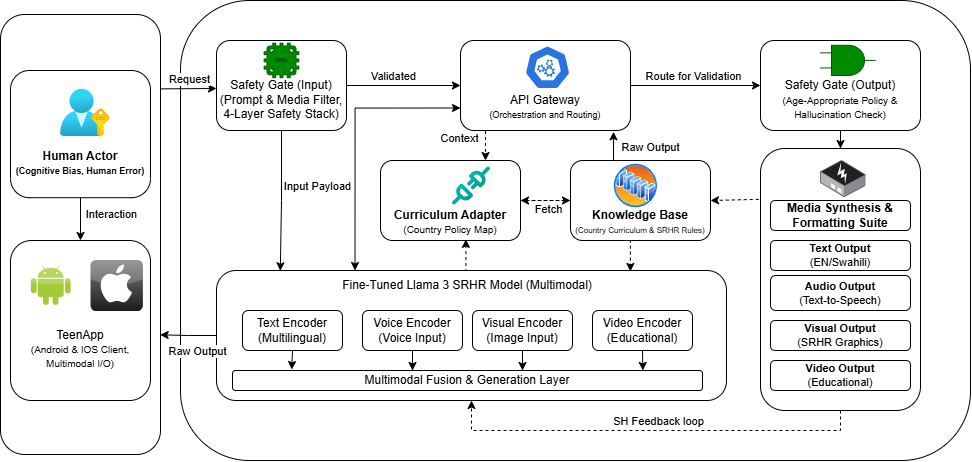

The diagram above was exported from draw.io. Its source (the exported page's mxGraphModel, read from the mxfile embedded in the PNG):
<mxGraphModel dx="2096" dy="1764" grid="1" gridSize="10" guides="1" tooltips="1" connect="1" arrows="1" fold="1" page="1" pageScale="1" pageWidth="850" pageHeight="1100" math="0" shadow="0">
  <root>
    <mxCell id="0" />
    <mxCell id="1" parent="0" />
    <mxCell id="y5Xkvp_D-XkIet8DBBUn-104" parent="1" style="rounded=1;whiteSpace=wrap;html=1;" value="" vertex="1">
      <mxGeometry height="460" width="790" x="130" y="-20" as="geometry" />
    </mxCell>
    <mxCell id="TpnUAy-rv1sVJUMCEG_B-1" parent="1" style="rounded=1;whiteSpace=wrap;html=1;" value="" vertex="1">
      <mxGeometry height="130" width="510" x="166" y="250" as="geometry" />
    </mxCell>
    <mxCell id="y5Xkvp_D-XkIet8DBBUn-72" edge="1" parent="1" source="TpnUAy-rv1sVJUMCEG_B-3" style="edgeStyle=orthogonalEdgeStyle;rounded=0;orthogonalLoop=1;jettySize=auto;html=1;exitX=0.25;exitY=0;exitDx=0;exitDy=0;entryX=0;entryY=0.75;entryDx=0;entryDy=0;startArrow=classic;startFill=1;" target="y5Xkvp_D-XkIet8DBBUn-12">
      <mxGeometry relative="1" as="geometry" />
    </mxCell>
    <mxCell id="TpnUAy-rv1sVJUMCEG_B-3" parent="1" style="text;html=1;whiteSpace=wrap;strokeColor=none;fillColor=none;align=center;verticalAlign=middle;rounded=0;" value="Fine-Tuned Llama 3 SRHR Model (Multimodal)" vertex="1">
      <mxGeometry height="30" width="450" x="192" y="250" as="geometry" />
    </mxCell>
    <mxCell id="TpnUAy-rv1sVJUMCEG_B-4" parent="1" style="rounded=1;whiteSpace=wrap;html=1;" value="Multimodal Fusion &amp;amp; Generation Layer" vertex="1">
      <mxGeometry height="20" width="470" x="182" y="350" as="geometry" />
    </mxCell>
    <mxCell id="TpnUAy-rv1sVJUMCEG_B-5" parent="1" style="rounded=1;whiteSpace=wrap;html=1;" value="Text Encoder&lt;div&gt;(Multilingual)&lt;/div&gt;" vertex="1">
      <mxGeometry height="40" width="100" x="192" y="290" as="geometry" />
    </mxCell>
    <mxCell id="TpnUAy-rv1sVJUMCEG_B-8" edge="1" parent="1" source="TpnUAy-rv1sVJUMCEG_B-5" style="endArrow=classic;html=1;rounded=0;exitX=0.5;exitY=1;exitDx=0;exitDy=0;entryX=0.126;entryY=-0.05;entryDx=0;entryDy=0;entryPerimeter=0;" target="TpnUAy-rv1sVJUMCEG_B-4" value="">
      <mxGeometry height="50" relative="1" width="50" as="geometry">
        <mxPoint x="400" y="270" as="sourcePoint" />
        <mxPoint x="269" y="350" as="targetPoint" />
      </mxGeometry>
    </mxCell>
    <mxCell id="y5Xkvp_D-XkIet8DBBUn-1" parent="1" style="rounded=1;whiteSpace=wrap;html=1;" value="Voice Encoder&lt;div&gt;(Voice Input)&lt;/div&gt;" vertex="1">
      <mxGeometry height="40" width="100" x="312" y="290" as="geometry" />
    </mxCell>
    <mxCell id="y5Xkvp_D-XkIet8DBBUn-2" parent="1" style="rounded=1;whiteSpace=wrap;html=1;" value="Visual Encoder&lt;div&gt;(Image Input)&lt;/div&gt;" vertex="1">
      <mxGeometry height="40" width="100" x="422" y="290" as="geometry" />
    </mxCell>
    <mxCell id="y5Xkvp_D-XkIet8DBBUn-3" parent="1" style="rounded=1;whiteSpace=wrap;html=1;" value="Video Encoder&lt;div&gt;(Educational)&lt;/div&gt;" vertex="1">
      <mxGeometry height="40" width="100" x="542" y="290" as="geometry" />
    </mxCell>
    <mxCell id="y5Xkvp_D-XkIet8DBBUn-6" edge="1" parent="1" source="y5Xkvp_D-XkIet8DBBUn-1" style="edgeStyle=orthogonalEdgeStyle;rounded=0;orthogonalLoop=1;jettySize=auto;html=1;entryX=0.383;entryY=0;entryDx=0;entryDy=0;entryPerimeter=0;" target="TpnUAy-rv1sVJUMCEG_B-4">
      <mxGeometry relative="1" as="geometry" />
    </mxCell>
    <mxCell id="y5Xkvp_D-XkIet8DBBUn-7" edge="1" parent="1" source="y5Xkvp_D-XkIet8DBBUn-2" style="edgeStyle=orthogonalEdgeStyle;rounded=0;orthogonalLoop=1;jettySize=auto;html=1;entryX=0.617;entryY=0;entryDx=0;entryDy=0;entryPerimeter=0;" target="TpnUAy-rv1sVJUMCEG_B-4">
      <mxGeometry relative="1" as="geometry" />
    </mxCell>
    <mxCell id="y5Xkvp_D-XkIet8DBBUn-13" edge="1" parent="1" source="y5Xkvp_D-XkIet8DBBUn-10" style="edgeStyle=orthogonalEdgeStyle;rounded=0;orthogonalLoop=1;jettySize=auto;html=1;" target="y5Xkvp_D-XkIet8DBBUn-12" value="">
      <mxGeometry relative="1" as="geometry" />
    </mxCell>
    <mxCell id="y5Xkvp_D-XkIet8DBBUn-85" connectable="0" parent="y5Xkvp_D-XkIet8DBBUn-13" style="edgeLabel;html=1;align=center;verticalAlign=middle;resizable=0;points=[];" value="Validated" vertex="1">
      <mxGeometry relative="1" x="-0.1797" y="3" as="geometry">
        <mxPoint x="-1" y="-7" as="offset" />
      </mxGeometry>
    </mxCell>
    <mxCell id="y5Xkvp_D-XkIet8DBBUn-10" parent="1" style="rounded=1;whiteSpace=wrap;html=1;" value="&lt;div&gt;&lt;br&gt;&lt;/div&gt;&lt;div&gt;&lt;br&gt;&lt;/div&gt;Safety Gate (Input)&lt;div&gt;(Prompt &amp;amp; Media Filter,&lt;/div&gt;&lt;div&gt;4-Layer Safety Stack)&lt;/div&gt;" vertex="1">
      <mxGeometry height="90" width="130" x="166" y="20" as="geometry" />
    </mxCell>
    <mxCell id="y5Xkvp_D-XkIet8DBBUn-15" edge="1" parent="1" source="y5Xkvp_D-XkIet8DBBUn-12" style="edgeStyle=orthogonalEdgeStyle;rounded=0;orthogonalLoop=1;jettySize=auto;html=1;" target="y5Xkvp_D-XkIet8DBBUn-14" value="">
      <mxGeometry relative="1" as="geometry" />
    </mxCell>
    <mxCell id="y5Xkvp_D-XkIet8DBBUn-90" connectable="0" parent="y5Xkvp_D-XkIet8DBBUn-15" style="edgeLabel;html=1;align=center;verticalAlign=middle;resizable=0;points=[];" value="Route for Validation" vertex="1">
      <mxGeometry relative="1" x="-0.0374" y="5" as="geometry">
        <mxPoint x="-1" y="-5" as="offset" />
      </mxGeometry>
    </mxCell>
    <mxCell id="y5Xkvp_D-XkIet8DBBUn-28" edge="1" parent="1" source="y5Xkvp_D-XkIet8DBBUn-12" style="edgeStyle=orthogonalEdgeStyle;rounded=0;orthogonalLoop=1;jettySize=auto;html=1;exitX=0.25;exitY=1;exitDx=0;exitDy=0;entryX=0.75;entryY=0;entryDx=0;entryDy=0;dashed=1;strokeColor=light-dark(#000000,#0066CC);" target="y5Xkvp_D-XkIet8DBBUn-20">
      <mxGeometry relative="1" as="geometry" />
    </mxCell>
    <mxCell id="y5Xkvp_D-XkIet8DBBUn-91" connectable="0" parent="y5Xkvp_D-XkIet8DBBUn-28" style="edgeLabel;html=1;align=center;verticalAlign=middle;resizable=0;points=[];" value="Context" vertex="1">
      <mxGeometry relative="1" x="0.0482" y="1" as="geometry">
        <mxPoint x="-28" as="offset" />
      </mxGeometry>
    </mxCell>
    <mxCell id="y5Xkvp_D-XkIet8DBBUn-12" parent="1" style="whiteSpace=wrap;html=1;rounded=1;" value="&lt;div&gt;&lt;br&gt;&lt;/div&gt;&lt;div&gt;&lt;br&gt;&lt;/div&gt;&lt;div&gt;&lt;br&gt;&lt;/div&gt;API Gateway&lt;div&gt;&lt;font style=&quot;font-size: 9px;&quot;&gt;(Orchestration and Routing)&lt;/font&gt;&lt;/div&gt;" vertex="1">
      <mxGeometry height="90" width="170" x="410" y="20" as="geometry" />
    </mxCell>
    <mxCell id="y5Xkvp_D-XkIet8DBBUn-30" edge="1" parent="1" source="y5Xkvp_D-XkIet8DBBUn-14" style="edgeStyle=orthogonalEdgeStyle;rounded=0;orthogonalLoop=1;jettySize=auto;html=1;exitX=0.25;exitY=0;exitDx=0;exitDy=0;">
      <mxGeometry relative="1" as="geometry">
        <mxPoint x="760" y="40" as="targetPoint" />
      </mxGeometry>
    </mxCell>
    <mxCell id="y5Xkvp_D-XkIet8DBBUn-39" edge="1" parent="1" source="y5Xkvp_D-XkIet8DBBUn-14" style="edgeStyle=orthogonalEdgeStyle;rounded=0;orthogonalLoop=1;jettySize=auto;html=1;" target="y5Xkvp_D-XkIet8DBBUn-38" value="">
      <mxGeometry relative="1" as="geometry" />
    </mxCell>
    <mxCell id="y5Xkvp_D-XkIet8DBBUn-14" parent="1" style="whiteSpace=wrap;html=1;rounded=1;" value="&lt;div&gt;&lt;br&gt;&lt;/div&gt;&lt;div&gt;&lt;br&gt;&lt;/div&gt;Safety Gate (Output)&lt;div&gt;&lt;font style=&quot;font-size: 10px;&quot;&gt;(Age-Appropriate Policy &amp;amp; Hallucination Check)&lt;/font&gt;&lt;/div&gt;" vertex="1">
      <mxGeometry height="90" width="160" x="710" y="20" as="geometry" />
    </mxCell>
    <mxCell id="y5Xkvp_D-XkIet8DBBUn-17" parent="1" style="aspect=fixed;sketch=0;html=1;dashed=0;whitespace=wrap;verticalLabelPosition=bottom;verticalAlign=top;fillColor=#2875E2;strokeColor=#ffffff;points=[[0.005,0.63,0],[0.1,0.2,0],[0.9,0.2,0],[0.5,0,0],[0.995,0.63,0],[0.72,0.99,0],[0.5,1,0],[0.28,0.99,0]];shape=mxgraph.kubernetes.icon2;prIcon=api" value="" vertex="1">
      <mxGeometry height="44" width="45.85" x="474.1499999999999" y="24.8" as="geometry" />
    </mxCell>
    <mxCell id="y5Xkvp_D-XkIet8DBBUn-18" parent="1" style="points=[];aspect=fixed;html=1;align=center;shadow=0;dashed=0;fillColor=#008a00;strokeColor=#005700;shape=mxgraph.alibaba_cloud.fpga_field_programmable_gate_array;fontColor=#ffffff;" value="" vertex="1">
      <mxGeometry height="34.49" width="34.72" x="213.64000000000001" y="22.66" as="geometry" />
    </mxCell>
    <mxCell id="y5Xkvp_D-XkIet8DBBUn-19" parent="1" style="verticalLabelPosition=bottom;shadow=0;dashed=0;align=center;html=1;verticalAlign=top;shape=mxgraph.electrical.logic_gates.logic_gate;operation=and;fillColor=#008a00;fontColor=#ffffff;strokeColor=#005700;" value="" vertex="1">
      <mxGeometry height="30.21" width="55" x="770" y="24.8" as="geometry" />
    </mxCell>
    <mxCell id="y5Xkvp_D-XkIet8DBBUn-22" edge="1" parent="1" source="y5Xkvp_D-XkIet8DBBUn-20" style="edgeStyle=orthogonalEdgeStyle;rounded=0;orthogonalLoop=1;jettySize=auto;html=1;dashed=1;" target="y5Xkvp_D-XkIet8DBBUn-21" value="">
      <mxGeometry relative="1" as="geometry" />
    </mxCell>
    <mxCell id="y5Xkvp_D-XkIet8DBBUn-20" parent="1" style="rounded=1;whiteSpace=wrap;html=1;" value="&lt;div&gt;&lt;b&gt;&lt;br&gt;&lt;/b&gt;&lt;/div&gt;&lt;b&gt;&lt;div&gt;&lt;b&gt;&lt;br&gt;&lt;/b&gt;&lt;/div&gt;&lt;div&gt;&lt;b&gt;&lt;br&gt;&lt;/b&gt;&lt;/div&gt;Curriculum Adapter&lt;/b&gt;&lt;div&gt;&lt;font style=&quot;font-size: 10px;&quot;&gt;(Country Policy Map)&lt;/font&gt;&lt;/div&gt;" vertex="1">
      <mxGeometry height="80" width="140" x="330" y="140" as="geometry" />
    </mxCell>
    <mxCell id="y5Xkvp_D-XkIet8DBBUn-23" edge="1" parent="1" source="y5Xkvp_D-XkIet8DBBUn-21" style="edgeStyle=orthogonalEdgeStyle;rounded=0;orthogonalLoop=1;jettySize=auto;html=1;dashed=1;strokeColor=light-dark(#000000,#0066CC);" target="y5Xkvp_D-XkIet8DBBUn-20">
      <mxGeometry relative="1" as="geometry" />
    </mxCell>
    <mxCell id="y5Xkvp_D-XkIet8DBBUn-95" connectable="0" parent="y5Xkvp_D-XkIet8DBBUn-23" style="edgeLabel;html=1;align=center;verticalAlign=middle;resizable=0;points=[];" value="Fetch" vertex="1">
      <mxGeometry relative="1" x="-0.4743" y="2" as="geometry">
        <mxPoint x="-10" y="6" as="offset" />
      </mxGeometry>
    </mxCell>
    <mxCell id="y5Xkvp_D-XkIet8DBBUn-21" parent="1" style="whiteSpace=wrap;html=1;rounded=1;" value="&lt;div&gt;&lt;b&gt;&lt;br&gt;&lt;/b&gt;&lt;/div&gt;&lt;b&gt;&lt;div&gt;&lt;b&gt;&lt;br&gt;&lt;/b&gt;&lt;/div&gt;&lt;div&gt;&lt;b&gt;&lt;br&gt;&lt;/b&gt;&lt;/div&gt;Knowledge Base&lt;/b&gt;&lt;div&gt;&lt;font style=&quot;font-size: 8px;&quot;&gt;(Country Curriculum &amp;amp; SRHR Rules)&lt;/font&gt;&lt;/div&gt;" vertex="1">
      <mxGeometry height="80" width="140" x="520" y="140" as="geometry" />
    </mxCell>
    <mxCell id="y5Xkvp_D-XkIet8DBBUn-24" parent="1" style="shape=image;editableCssRules=.*;verticalLabelPosition=bottom;labelBackgroundColor=default;verticalAlign=top;aspect=fixed;imageAspect=0;image=data:image/svg+xml,(base64 omitted: 2796 chars);" value="" vertex="1">
      <mxGeometry height="38" width="38" x="402" y="146.5" as="geometry" />
    </mxCell>
    <mxCell id="y5Xkvp_D-XkIet8DBBUn-25" parent="1" style="image;aspect=fixed;perimeter=ellipsePerimeter;html=1;align=center;shadow=0;dashed=0;spacingTop=3;image=img/lib/active_directory/server_farm.svg;" value="" vertex="1">
      <mxGeometry height="45" width="45" x="562.93" y="143" as="geometry" />
    </mxCell>
    <mxCell id="y5Xkvp_D-XkIet8DBBUn-29" edge="1" parent="1" source="y5Xkvp_D-XkIet8DBBUn-21" style="edgeStyle=orthogonalEdgeStyle;rounded=0;orthogonalLoop=1;jettySize=auto;html=1;exitX=0.25;exitY=0;exitDx=0;exitDy=0;entryX=0.9;entryY=1.014;entryDx=0;entryDy=0;entryPerimeter=0;" target="y5Xkvp_D-XkIet8DBBUn-12">
      <mxGeometry relative="1" as="geometry" />
    </mxCell>
    <mxCell id="y5Xkvp_D-XkIet8DBBUn-92" connectable="0" parent="y5Xkvp_D-XkIet8DBBUn-29" style="edgeLabel;html=1;align=center;verticalAlign=middle;resizable=0;points=[];" value="Raw Output" vertex="1">
      <mxGeometry relative="1" x="0.2946" as="geometry">
        <mxPoint x="36" y="3" as="offset" />
      </mxGeometry>
    </mxCell>
    <mxCell id="y5Xkvp_D-XkIet8DBBUn-31" edge="1" parent="1" source="y5Xkvp_D-XkIet8DBBUn-21" style="edgeStyle=orthogonalEdgeStyle;rounded=0;orthogonalLoop=1;jettySize=auto;html=1;exitX=0.25;exitY=1;exitDx=0;exitDy=0;entryX=0.862;entryY=0.033;entryDx=0;entryDy=0;entryPerimeter=0;dashed=1;strokeColor=light-dark(#000000,#0066CC);" target="TpnUAy-rv1sVJUMCEG_B-3">
      <mxGeometry relative="1" as="geometry" />
    </mxCell>
    <mxCell id="y5Xkvp_D-XkIet8DBBUn-88" edge="1" parent="1" source="y5Xkvp_D-XkIet8DBBUn-38" style="edgeStyle=orthogonalEdgeStyle;rounded=0;orthogonalLoop=1;jettySize=auto;html=1;exitX=0.5;exitY=1;exitDx=0;exitDy=0;entryX=0.5;entryY=1;entryDx=0;entryDy=0;dashed=1;strokeColor=light-dark(#000000,#00CC00);" target="TpnUAy-rv1sVJUMCEG_B-1">
      <mxGeometry relative="1" as="geometry" />
    </mxCell>
    <mxCell id="y5Xkvp_D-XkIet8DBBUn-89" connectable="0" parent="y5Xkvp_D-XkIet8DBBUn-88" style="edgeLabel;html=1;align=center;verticalAlign=middle;resizable=0;points=[];" value="SH Feedback loop" vertex="1">
      <mxGeometry relative="1" x="-0.0235" y="-1" as="geometry">
        <mxPoint x="2" y="-9" as="offset" />
      </mxGeometry>
    </mxCell>
    <mxCell id="y5Xkvp_D-XkIet8DBBUn-38" parent="1" style="whiteSpace=wrap;html=1;rounded=1;fontStyle=0" value="" vertex="1">
      <mxGeometry height="262" width="160" x="710" y="128" as="geometry" />
    </mxCell>
    <mxCell id="y5Xkvp_D-XkIet8DBBUn-40" parent="1" style="rounded=1;whiteSpace=wrap;html=1;fontStyle=1" value="Media Synthesis &amp;amp; Formatting Suite" vertex="1">
      <mxGeometry height="30" width="140" x="720" y="180" as="geometry" />
    </mxCell>
    <mxCell id="y5Xkvp_D-XkIet8DBBUn-41" parent="1" style="rounded=1;whiteSpace=wrap;html=1;fontSize=11;" value="&lt;b&gt;Text Output&lt;/b&gt;&lt;div&gt;(EN/Swahili)&lt;/div&gt;" vertex="1">
      <mxGeometry height="30" width="140" x="720" y="220" as="geometry" />
    </mxCell>
    <mxCell id="y5Xkvp_D-XkIet8DBBUn-42" parent="1" style="rounded=1;whiteSpace=wrap;html=1;fontSize=11;" value="&lt;b&gt;Audio Output&lt;/b&gt;&lt;div&gt;(Text-to-Speech)&lt;/div&gt;" vertex="1">
      <mxGeometry height="35" width="140" x="720" y="255" as="geometry" />
    </mxCell>
    <mxCell id="y5Xkvp_D-XkIet8DBBUn-43" parent="1" style="rounded=1;whiteSpace=wrap;html=1;fontSize=11;" value="&lt;b&gt;Visual Output&lt;/b&gt;&lt;div&gt;(SRHR Graphics)&lt;/div&gt;" vertex="1">
      <mxGeometry height="30" width="140" x="720" y="300" as="geometry" />
    </mxCell>
    <mxCell id="y5Xkvp_D-XkIet8DBBUn-44" parent="1" style="rounded=1;whiteSpace=wrap;html=1;fontSize=11;" value="&lt;b&gt;Video Output&lt;/b&gt;&lt;div&gt;(Educational)&lt;/div&gt;" vertex="1">
      <mxGeometry height="30" width="140" x="720" y="340" as="geometry" />
    </mxCell>
    <mxCell id="y5Xkvp_D-XkIet8DBBUn-53" parent="1" style="rounded=1;whiteSpace=wrap;html=1;" value="" vertex="1">
      <mxGeometry height="440" width="160" x="-50" y="-6" as="geometry" />
    </mxCell>
    <mxCell id="y5Xkvp_D-XkIet8DBBUn-56" edge="1" parent="1" source="y5Xkvp_D-XkIet8DBBUn-53" style="endArrow=classic;html=1;rounded=0;exitX=0.998;exitY=0.169;exitDx=0;exitDy=0;exitPerimeter=0;" value="">
      <mxGeometry height="50" relative="1" width="50" as="geometry">
        <mxPoint x="190" y="200" as="sourcePoint" />
        <mxPoint x="166" y="68" as="targetPoint" />
      </mxGeometry>
    </mxCell>
    <mxCell id="y5Xkvp_D-XkIet8DBBUn-84" connectable="0" parent="y5Xkvp_D-XkIet8DBBUn-56" style="edgeLabel;html=1;align=center;verticalAlign=middle;resizable=0;points=[];" value="Request" vertex="1">
      <mxGeometry relative="1" x="0.0127" y="-1" as="geometry">
        <mxPoint y="-11" as="offset" />
      </mxGeometry>
    </mxCell>
    <mxCell id="y5Xkvp_D-XkIet8DBBUn-60" edge="1" parent="1" source="y5Xkvp_D-XkIet8DBBUn-58" style="edgeStyle=orthogonalEdgeStyle;rounded=0;orthogonalLoop=1;jettySize=auto;html=1;" target="y5Xkvp_D-XkIet8DBBUn-59" value="">
      <mxGeometry relative="1" as="geometry" />
    </mxCell>
    <mxCell id="y5Xkvp_D-XkIet8DBBUn-82" connectable="0" parent="y5Xkvp_D-XkIet8DBBUn-60" style="edgeLabel;html=1;align=center;verticalAlign=middle;resizable=0;points=[];" value="Interaction" vertex="1">
      <mxGeometry relative="1" x="0.2114" y="-3" as="geometry">
        <mxPoint x="33" y="-10" as="offset" />
      </mxGeometry>
    </mxCell>
    <mxCell id="y5Xkvp_D-XkIet8DBBUn-58" parent="1" style="rounded=1;whiteSpace=wrap;html=1;" value="&lt;div&gt;&lt;b&gt;&lt;br&gt;&lt;/b&gt;&lt;/div&gt;&lt;b&gt;&lt;div&gt;&lt;b&gt;&lt;br&gt;&lt;/b&gt;&lt;/div&gt;&lt;div&gt;&lt;b&gt;&lt;br&gt;&lt;/b&gt;&lt;/div&gt;&lt;div&gt;&lt;b&gt;&lt;br&gt;&lt;/b&gt;&lt;/div&gt;Human Actor&lt;/b&gt;&lt;div&gt;&lt;b&gt;&lt;font style=&quot;font-size: 9px;&quot;&gt;(Cognitive Bias, Human Error)&lt;/font&gt;&lt;/b&gt;&lt;/div&gt;" vertex="1">
      <mxGeometry height="127.2" width="140" x="-40" y="50" as="geometry" />
    </mxCell>
    <mxCell id="y5Xkvp_D-XkIet8DBBUn-59" parent="1" style="whiteSpace=wrap;html=1;rounded=1;" value="&lt;div&gt;&lt;br&gt;&lt;/div&gt;&lt;div&gt;&lt;br&gt;&lt;/div&gt;&lt;div&gt;&lt;br&gt;&lt;/div&gt;&lt;div&gt;&lt;br&gt;&lt;/div&gt;TeenApp&lt;div&gt;&lt;font style=&quot;font-size: 10px;&quot;&gt;(Android &amp;amp; IOS Client, Multimodal I/O)&lt;/font&gt;&lt;/div&gt;" vertex="1">
      <mxGeometry height="160" width="140" x="-40" y="220" as="geometry" />
    </mxCell>
    <mxCell id="y5Xkvp_D-XkIet8DBBUn-62" parent="1" style="dashed=0;outlineConnect=0;html=1;align=center;labelPosition=center;verticalLabelPosition=bottom;verticalAlign=top;shape=mxgraph.webicons.apple;fillColor=#807E7E;gradientColor=#1B1C1C" value="" vertex="1">
      <mxGeometry height="51.2" width="52.4" x="40" y="239.4" as="geometry" />
    </mxCell>
    <mxCell id="y5Xkvp_D-XkIet8DBBUn-63" parent="1" style="dashed=0;outlineConnect=0;html=1;align=center;labelPosition=center;verticalLabelPosition=bottom;verticalAlign=top;shape=mxgraph.webicons.android;" value="" vertex="1">
      <mxGeometry height="50" width="60" x="-30" y="239.39999999999998" as="geometry" />
    </mxCell>
    <mxCell id="y5Xkvp_D-XkIet8DBBUn-66" parent="1" style="image;aspect=fixed;html=1;points=[];align=center;fontSize=12;image=img/lib/azure2/azure_stack/User_Subscriptions.svg;fontColor=light-dark(#000000,#FF9933);" value="" vertex="1">
      <mxGeometry height="48" width="49.45" x="10" y="68.8" as="geometry" />
    </mxCell>
    <mxCell id="y5Xkvp_D-XkIet8DBBUn-70" edge="1" parent="1" source="y5Xkvp_D-XkIet8DBBUn-3" style="edgeStyle=orthogonalEdgeStyle;rounded=0;orthogonalLoop=1;jettySize=auto;html=1;exitX=0.5;exitY=1;exitDx=0;exitDy=0;entryX=0.836;entryY=0.769;entryDx=0;entryDy=0;entryPerimeter=0;" target="TpnUAy-rv1sVJUMCEG_B-1">
      <mxGeometry relative="1" as="geometry" />
    </mxCell>
    <mxCell id="y5Xkvp_D-XkIet8DBBUn-73" edge="1" parent="1" source="y5Xkvp_D-XkIet8DBBUn-10" style="edgeStyle=orthogonalEdgeStyle;rounded=0;orthogonalLoop=1;jettySize=auto;html=1;entryX=0.084;entryY=0.01;entryDx=0;entryDy=0;entryPerimeter=0;" target="TpnUAy-rv1sVJUMCEG_B-3">
      <mxGeometry relative="1" as="geometry" />
    </mxCell>
    <mxCell id="y5Xkvp_D-XkIet8DBBUn-96" connectable="0" parent="y5Xkvp_D-XkIet8DBBUn-73" style="edgeLabel;html=1;align=center;verticalAlign=middle;resizable=0;points=[];" value="Input Payload" vertex="1">
      <mxGeometry relative="1" x="-0.2284" y="2" as="geometry">
        <mxPoint x="33" y="1" as="offset" />
      </mxGeometry>
    </mxCell>
    <mxCell id="y5Xkvp_D-XkIet8DBBUn-81" edge="1" parent="1" source="y5Xkvp_D-XkIet8DBBUn-38" style="endArrow=classic;html=1;rounded=0;exitX=-0.011;exitY=0.194;exitDx=0;exitDy=0;exitPerimeter=0;entryX=1;entryY=0.5;entryDx=0;entryDy=0;dashed=1;strokeColor=light-dark(#000000,#00CC00);" target="y5Xkvp_D-XkIet8DBBUn-21" value="">
      <mxGeometry height="50" relative="1" width="50" as="geometry">
        <mxPoint x="630" y="480" as="sourcePoint" />
        <mxPoint x="680" y="430" as="targetPoint" />
      </mxGeometry>
    </mxCell>
    <mxCell id="y5Xkvp_D-XkIet8DBBUn-99" parent="1" style="image;points=[];aspect=fixed;html=1;align=center;shadow=0;dashed=0;image=img/lib/allied_telesis/media_converters/Media_Converter_Standalone_POE.svg;imageBackground=default;" value="" vertex="1">
      <mxGeometry height="37.2" width="45.6" x="770" y="140" as="geometry" />
    </mxCell>
    <mxCell id="y5Xkvp_D-XkIet8DBBUn-103" edge="1" parent="1" source="TpnUAy-rv1sVJUMCEG_B-3" style="edgeStyle=orthogonalEdgeStyle;rounded=0;orthogonalLoop=1;jettySize=auto;html=1;exitX=0.5;exitY=0;exitDx=0;exitDy=0;entryX=0.61;entryY=0.986;entryDx=0;entryDy=0;entryPerimeter=0;dashed=1;strokeColor=light-dark(#000000,#0066CC);" target="y5Xkvp_D-XkIet8DBBUn-20">
      <mxGeometry relative="1" as="geometry" />
    </mxCell>
    <mxCell id="y5Xkvp_D-XkIet8DBBUn-105" edge="1" parent="1" source="TpnUAy-rv1sVJUMCEG_B-1" style="edgeStyle=orthogonalEdgeStyle;rounded=0;orthogonalLoop=1;jettySize=auto;html=1;exitX=0;exitY=0.5;exitDx=0;exitDy=0;entryX=0.998;entryY=0.728;entryDx=0;entryDy=0;entryPerimeter=0;" target="y5Xkvp_D-XkIet8DBBUn-53">
      <mxGeometry relative="1" as="geometry" />
    </mxCell>
    <mxCell id="y5Xkvp_D-XkIet8DBBUn-106" connectable="0" parent="y5Xkvp_D-XkIet8DBBUn-105" style="edgeLabel;html=1;align=center;verticalAlign=middle;resizable=0;points=[];" value="Raw Output" vertex="1">
      <mxGeometry relative="1" x="-0.3287" y="1" as="geometry">
        <mxPoint x="-1" y="14" as="offset" />
      </mxGeometry>
    </mxCell>
  </root>
</mxGraphModel>